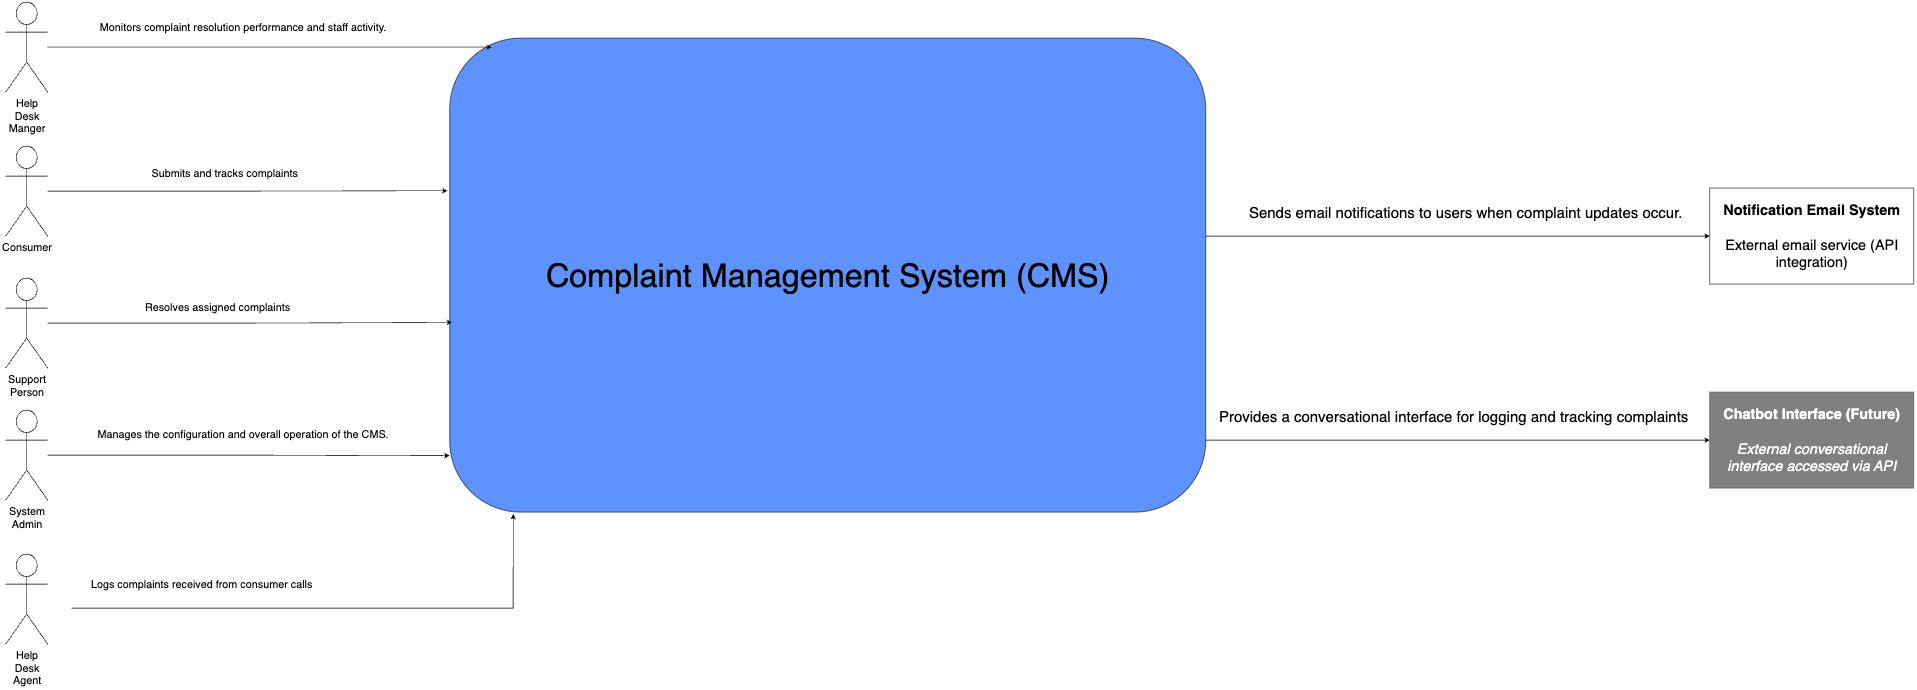

The diagram above was exported from draw.io. Its source (the exported page's mxGraphModel, read from the mxfile embedded in the PNG):
<mxGraphModel dx="2963" dy="3084" grid="1" gridSize="10" guides="1" tooltips="1" connect="1" arrows="1" fold="1" page="1" pageScale="1" pageWidth="827" pageHeight="1169" math="0" shadow="0">
  <root>
    <mxCell id="0" />
    <mxCell id="1" parent="0" />
    <mxCell id="-BVhjUM9WnnyrlNoS_dI-17" style="edgeStyle=orthogonalEdgeStyle;rounded=0;orthogonalLoop=1;jettySize=auto;html=1;entryX=0;entryY=0.5;entryDx=0;entryDy=0;" edge="1" parent="1" source="nLpve2fNp1w2qn40Ql7k-4" target="SAbBEiXMIsac3SeJ8ZOc-49">
      <mxGeometry relative="1" as="geometry">
        <Array as="points">
          <mxPoint x="2730" y="-220" />
          <mxPoint x="2730" y="-220" />
        </Array>
      </mxGeometry>
    </mxCell>
    <mxCell id="-BVhjUM9WnnyrlNoS_dI-18" style="edgeStyle=orthogonalEdgeStyle;rounded=0;orthogonalLoop=1;jettySize=auto;html=1;entryX=0;entryY=0.5;entryDx=0;entryDy=0;" edge="1" parent="1" source="nLpve2fNp1w2qn40Ql7k-4" target="SAbBEiXMIsac3SeJ8ZOc-50">
      <mxGeometry relative="1" as="geometry">
        <Array as="points">
          <mxPoint x="2750" y="120" />
          <mxPoint x="2750" y="120" />
        </Array>
      </mxGeometry>
    </mxCell>
    <mxCell id="nLpve2fNp1w2qn40Ql7k-4" value="&lt;div&gt;&lt;font style=&quot;font-size: 54px;&quot;&gt;Complaint Management System (CMS)&lt;/font&gt;&lt;/div&gt;" style="rounded=1;whiteSpace=wrap;html=1;fillColor=#5E93FF;" parent="1" vertex="1">
      <mxGeometry x="1260" y="-550" width="1260" height="790" as="geometry" />
    </mxCell>
    <mxCell id="SAbBEiXMIsac3SeJ8ZOc-23" value="&lt;span style=&quot;font-size: 18px; text-wrap-mode: wrap;&quot;&gt;Consumer&lt;/span&gt;" style="shape=umlActor;verticalLabelPosition=bottom;verticalAlign=top;html=1;strokeColor=default;align=center;fontFamily=Helvetica;fontSize=12;fontColor=default;fillColor=default;" parent="1" vertex="1">
      <mxGeometry x="520" y="-370" width="70" height="150" as="geometry" />
    </mxCell>
    <mxCell id="SAbBEiXMIsac3SeJ8ZOc-24" value="&lt;span style=&quot;font-size: 18px; text-wrap-mode: wrap;&quot;&gt;Help Desk Agent&lt;/span&gt;" style="shape=umlActor;verticalLabelPosition=bottom;verticalAlign=top;html=1;" parent="1" vertex="1">
      <mxGeometry x="520" y="310" width="70" height="150" as="geometry" />
    </mxCell>
    <mxCell id="SAbBEiXMIsac3SeJ8ZOc-25" value="&lt;span style=&quot;font-size: 18px; text-wrap-mode: wrap;&quot;&gt;Support Person&lt;/span&gt;" style="shape=umlActor;verticalLabelPosition=bottom;verticalAlign=top;html=1;strokeColor=default;align=center;fontFamily=Helvetica;fontSize=12;fontColor=default;fillColor=default;" parent="1" vertex="1">
      <mxGeometry x="520" y="-150" width="70" height="150" as="geometry" />
    </mxCell>
    <mxCell id="-BVhjUM9WnnyrlNoS_dI-11" style="edgeStyle=orthogonalEdgeStyle;rounded=0;orthogonalLoop=1;jettySize=auto;html=1;entryX=0;entryY=0.881;entryDx=0;entryDy=0;entryPerimeter=0;" edge="1" parent="1" source="SAbBEiXMIsac3SeJ8ZOc-27" target="nLpve2fNp1w2qn40Ql7k-4">
      <mxGeometry relative="1" as="geometry">
        <mxPoint x="1250" y="145" as="targetPoint" />
      </mxGeometry>
    </mxCell>
    <mxCell id="SAbBEiXMIsac3SeJ8ZOc-27" value="&lt;span style=&quot;font-size: 18px; text-wrap-mode: wrap;&quot;&gt;System Admin&lt;/span&gt;" style="shape=umlActor;verticalLabelPosition=bottom;verticalAlign=top;html=1;strokeColor=default;align=center;fontFamily=Helvetica;fontSize=12;fontColor=default;fillColor=default;" parent="1" vertex="1">
      <mxGeometry x="520" y="70" width="70" height="150" as="geometry" />
    </mxCell>
    <mxCell id="SAbBEiXMIsac3SeJ8ZOc-36" style="edgeStyle=orthogonalEdgeStyle;rounded=0;orthogonalLoop=1;jettySize=auto;html=1;entryX=0.084;entryY=1.004;entryDx=0;entryDy=0;entryPerimeter=0;" parent="1" target="nLpve2fNp1w2qn40Ql7k-4" edge="1">
      <mxGeometry relative="1" as="geometry">
        <mxPoint x="630" y="400" as="sourcePoint" />
        <Array as="points">
          <mxPoint x="1366" y="400" />
        </Array>
      </mxGeometry>
    </mxCell>
    <mxCell id="SAbBEiXMIsac3SeJ8ZOc-38" value="&lt;div class=&quot;flex max-w-full flex-col grow&quot;&gt;&lt;div data-message-model-slug=&quot;gpt-5&quot; class=&quot;min-h-8 text-message relative flex w-full flex-col items-end gap-2 text-start break-words whitespace-normal [.text-message+&amp;amp;]:mt-5&quot; dir=&quot;auto&quot; data-message-id=&quot;dba0496c-2a2f-4713-9156-304c5939415a&quot; data-message-author-role=&quot;assistant&quot;&gt;&lt;div class=&quot;flex w-full flex-col gap-1 empty:hidden first:pt-[1px]&quot;&gt;&lt;div class=&quot;markdown prose dark:prose-invert w-full break-words dark markdown-new-styling&quot;&gt;&lt;p data-is-only-node=&quot;&quot; data-is-last-node=&quot;&quot; data-end=&quot;44&quot; data-start=&quot;0&quot;&gt;&lt;font style=&quot;font-size: 18px;&quot;&gt;Logs complaints received from consumer calls&lt;/font&gt;&lt;/p&gt;&lt;/div&gt;&lt;/div&gt;&lt;/div&gt;&lt;/div&gt;&lt;div class=&quot;z-0 flex min-h-[46px] justify-start&quot;&gt;&lt;/div&gt;&lt;div class=&quot;mt-3 w-full empty:hidden&quot;&gt;&lt;div class=&quot;text-center&quot;&gt;&lt;div class=&quot;inline-flex border border-gray-100 dark:border-gray-700 rounded-xl&quot;&gt;&lt;div class=&quot;text-token-text-secondary flex items-center justify-center gap-4 px-4 py-2.5 text-sm whitespace-nowrap&quot;&gt;&lt;/div&gt;&lt;/div&gt;&lt;/div&gt;&lt;/div&gt;" style="text;whiteSpace=wrap;html=1;" parent="1" vertex="1">
      <mxGeometry x="660" y="330" width="655" height="60" as="geometry" />
    </mxCell>
    <mxCell id="SAbBEiXMIsac3SeJ8ZOc-39" value="&lt;font style=&quot;font-size: 18px;&quot;&gt;Manages the configuration and overall operation of the CMS.&lt;/font&gt;" style="text;html=1;align=center;verticalAlign=middle;resizable=0;points=[];autosize=1;strokeColor=none;fillColor=none;" parent="1" vertex="1">
      <mxGeometry x="660" y="90" width="510" height="40" as="geometry" />
    </mxCell>
    <mxCell id="SAbBEiXMIsac3SeJ8ZOc-41" value="&lt;font style=&quot;font-size: 18px;&quot;&gt;Resolves assigned complaints&lt;/font&gt;" style="text;whiteSpace=wrap;html=1;" parent="1" vertex="1">
      <mxGeometry x="750" y="-120" width="350" height="40" as="geometry" />
    </mxCell>
    <mxCell id="SAbBEiXMIsac3SeJ8ZOc-49" value="&lt;font style=&quot;font-size: 24px;&quot;&gt;&lt;strong style=&quot;&quot; data-end=&quot;214&quot; data-start=&quot;185&quot;&gt;Notification Email System&lt;/strong&gt;&lt;br data-end=&quot;217&quot; data-start=&quot;214&quot;&gt;&lt;br&gt;&lt;span style=&quot;&quot; data-end=&quot;259&quot; data-start=&quot;217&quot;&gt;External email service (API integration)&lt;/span&gt;&lt;/font&gt;" style="rounded=0;whiteSpace=wrap;html=1;" parent="1" vertex="1">
      <mxGeometry x="3360" y="-300" width="340" height="160" as="geometry" />
    </mxCell>
    <mxCell id="SAbBEiXMIsac3SeJ8ZOc-50" value="&lt;font style=&quot;font-size: 24px;&quot;&gt;&lt;strong data-end=&quot;177&quot; data-start=&quot;147&quot;&gt;Chatbot Interface (Future)&lt;/strong&gt;&lt;br data-end=&quot;180&quot; data-start=&quot;177&quot;&gt;&lt;br&gt;&lt;em data-end=&quot;232&quot; data-start=&quot;180&quot;&gt;External conversational interface accessed via API&lt;/em&gt;&lt;/font&gt;" style="rounded=0;whiteSpace=wrap;html=1;fillColor=#808080;fontColor=#ffffff;strokeColor=#3A5431;" parent="1" vertex="1">
      <mxGeometry x="3360" y="40" width="340" height="160" as="geometry" />
    </mxCell>
    <mxCell id="SAbBEiXMIsac3SeJ8ZOc-65" value="&lt;font style=&quot;font-size: 25px;&quot;&gt;Sends email notifications to users when complaint updates occur.&lt;/font&gt;" style="text;whiteSpace=wrap;html=1;" parent="1" vertex="1">
      <mxGeometry x="2590" y="-280" width="730" height="40" as="geometry" />
    </mxCell>
    <mxCell id="SAbBEiXMIsac3SeJ8ZOc-66" value="&lt;font style=&quot;font-size: 25px;&quot;&gt;Provides a conversational interface for logging and tracking complaints&lt;/font&gt;" style="text;whiteSpace=wrap;html=1;" parent="1" vertex="1">
      <mxGeometry x="2540" y="60" width="800" height="40" as="geometry" />
    </mxCell>
    <mxCell id="K_9NFlJk2aHD69OfCqfA-8" value="&lt;span style=&quot;font-size: 18px; text-wrap-mode: wrap;&quot;&gt;Help Desk Manger&lt;/span&gt;" style="shape=umlActor;verticalLabelPosition=bottom;verticalAlign=top;html=1;strokeColor=default;align=center;fontFamily=Helvetica;fontSize=12;fontColor=default;fillColor=default;" parent="1" vertex="1">
      <mxGeometry x="520" y="-610" width="70" height="150" as="geometry" />
    </mxCell>
    <mxCell id="-BVhjUM9WnnyrlNoS_dI-5" style="edgeStyle=orthogonalEdgeStyle;rounded=0;orthogonalLoop=1;jettySize=auto;html=1;entryX=0.003;entryY=0.6;entryDx=0;entryDy=0;entryPerimeter=0;" edge="1" parent="1" source="SAbBEiXMIsac3SeJ8ZOc-25" target="nLpve2fNp1w2qn40Ql7k-4">
      <mxGeometry relative="1" as="geometry" />
    </mxCell>
    <mxCell id="-BVhjUM9WnnyrlNoS_dI-9" style="edgeStyle=orthogonalEdgeStyle;rounded=0;orthogonalLoop=1;jettySize=auto;html=1;entryX=0.056;entryY=0.019;entryDx=0;entryDy=0;entryPerimeter=0;" edge="1" parent="1" source="K_9NFlJk2aHD69OfCqfA-8" target="nLpve2fNp1w2qn40Ql7k-4">
      <mxGeometry relative="1" as="geometry" />
    </mxCell>
    <mxCell id="-BVhjUM9WnnyrlNoS_dI-10" style="edgeStyle=orthogonalEdgeStyle;rounded=0;orthogonalLoop=1;jettySize=auto;html=1;entryX=-0.003;entryY=0.322;entryDx=0;entryDy=0;entryPerimeter=0;" edge="1" parent="1" source="SAbBEiXMIsac3SeJ8ZOc-23" target="nLpve2fNp1w2qn40Ql7k-4">
      <mxGeometry relative="1" as="geometry" />
    </mxCell>
    <mxCell id="-BVhjUM9WnnyrlNoS_dI-12" value="&lt;span style=&quot;text-align: left;&quot;&gt;&lt;font style=&quot;font-size: 18px;&quot;&gt;Submits and tracks complaints&lt;/font&gt;&lt;/span&gt;" style="text;html=1;align=center;verticalAlign=middle;whiteSpace=wrap;rounded=0;" vertex="1" parent="1">
      <mxGeometry x="680" y="-340" width="410" height="30" as="geometry" />
    </mxCell>
    <mxCell id="-BVhjUM9WnnyrlNoS_dI-13" value="&lt;span style=&quot;text-align: left;&quot;&gt;&lt;font style=&quot;font-size: 18px;&quot;&gt;Monitors complaint resolution performance and staff activity.&lt;/font&gt;&lt;/span&gt;" style="text;html=1;align=center;verticalAlign=middle;whiteSpace=wrap;rounded=0;" vertex="1" parent="1">
      <mxGeometry x="637.5" y="-584" width="555" height="30" as="geometry" />
    </mxCell>
  </root>
</mxGraphModel>